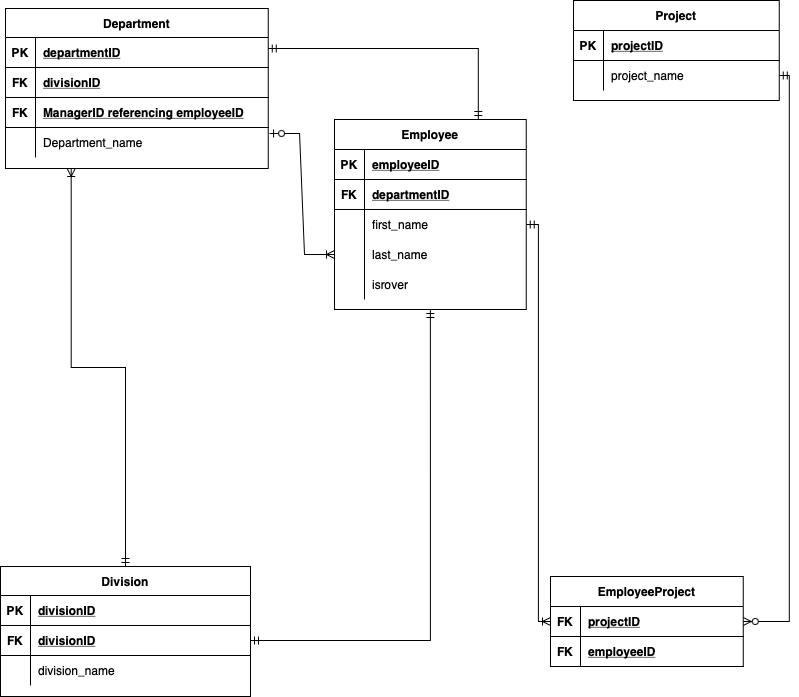

The diagram above was exported from draw.io. Its source (the exported page's mxGraphModel, read from the mxfile embedded in the PNG):
<mxGraphModel dx="1194" dy="797" grid="0" gridSize="10" guides="1" tooltips="1" connect="1" arrows="1" fold="1" page="1" pageScale="1" pageWidth="850" pageHeight="1100" math="0" shadow="0" extFonts="Permanent Marker^https://fonts.googleapis.com/css?family=Permanent+Marker">
  <root>
    <mxCell id="0" />
    <mxCell id="1" parent="0" />
    <mxCell id="C-vyLk0tnHw3VtMMgP7b-2" value="Employee" style="shape=table;startSize=30;container=1;collapsible=1;childLayout=tableLayout;fixedRows=1;rowLines=0;fontStyle=1;align=center;resizeLast=1;" parent="1" vertex="1">
      <mxGeometry x="375" y="230" width="191.75" height="190" as="geometry" />
    </mxCell>
    <mxCell id="IYJsBe1zyowlcaeV2Uv0-42" value="" style="shape=partialRectangle;collapsible=0;dropTarget=0;pointerEvents=0;fillColor=none;points=[[0,0.5],[1,0.5]];portConstraint=eastwest;top=0;left=0;right=0;bottom=1;" parent="C-vyLk0tnHw3VtMMgP7b-2" vertex="1">
      <mxGeometry y="30" width="191.75" height="30" as="geometry" />
    </mxCell>
    <mxCell id="IYJsBe1zyowlcaeV2Uv0-43" value="PK" style="shape=partialRectangle;overflow=hidden;connectable=0;fillColor=none;top=0;left=0;bottom=0;right=0;fontStyle=1;" parent="IYJsBe1zyowlcaeV2Uv0-42" vertex="1">
      <mxGeometry width="30" height="30" as="geometry">
        <mxRectangle width="30" height="30" as="alternateBounds" />
      </mxGeometry>
    </mxCell>
    <mxCell id="IYJsBe1zyowlcaeV2Uv0-44" value="employeeID" style="shape=partialRectangle;overflow=hidden;connectable=0;fillColor=none;top=0;left=0;bottom=0;right=0;align=left;spacingLeft=6;fontStyle=5;" parent="IYJsBe1zyowlcaeV2Uv0-42" vertex="1">
      <mxGeometry x="30" width="161.75" height="30" as="geometry">
        <mxRectangle width="161.75" height="30" as="alternateBounds" />
      </mxGeometry>
    </mxCell>
    <mxCell id="IYJsBe1zyowlcaeV2Uv0-53" value="" style="shape=partialRectangle;collapsible=0;dropTarget=0;pointerEvents=0;fillColor=none;points=[[0,0.5],[1,0.5]];portConstraint=eastwest;top=0;left=0;right=0;bottom=1;" parent="C-vyLk0tnHw3VtMMgP7b-2" vertex="1">
      <mxGeometry y="60" width="191.75" height="30" as="geometry" />
    </mxCell>
    <mxCell id="IYJsBe1zyowlcaeV2Uv0-54" value="FK" style="shape=partialRectangle;overflow=hidden;connectable=0;fillColor=none;top=0;left=0;bottom=0;right=0;fontStyle=1;" parent="IYJsBe1zyowlcaeV2Uv0-53" vertex="1">
      <mxGeometry width="30" height="30" as="geometry">
        <mxRectangle width="30" height="30" as="alternateBounds" />
      </mxGeometry>
    </mxCell>
    <mxCell id="IYJsBe1zyowlcaeV2Uv0-55" value="departmentID" style="shape=partialRectangle;overflow=hidden;connectable=0;fillColor=none;top=0;left=0;bottom=0;right=0;align=left;spacingLeft=6;fontStyle=5;" parent="IYJsBe1zyowlcaeV2Uv0-53" vertex="1">
      <mxGeometry x="30" width="161.75" height="30" as="geometry">
        <mxRectangle width="161.75" height="30" as="alternateBounds" />
      </mxGeometry>
    </mxCell>
    <mxCell id="C-vyLk0tnHw3VtMMgP7b-6" value="" style="shape=partialRectangle;collapsible=0;dropTarget=0;pointerEvents=0;fillColor=none;points=[[0,0.5],[1,0.5]];portConstraint=eastwest;top=0;left=0;right=0;bottom=0;" parent="C-vyLk0tnHw3VtMMgP7b-2" vertex="1">
      <mxGeometry y="90" width="191.75" height="30" as="geometry" />
    </mxCell>
    <mxCell id="C-vyLk0tnHw3VtMMgP7b-7" value="" style="shape=partialRectangle;overflow=hidden;connectable=0;fillColor=none;top=0;left=0;bottom=0;right=0;" parent="C-vyLk0tnHw3VtMMgP7b-6" vertex="1">
      <mxGeometry width="30" height="30" as="geometry">
        <mxRectangle width="30" height="30" as="alternateBounds" />
      </mxGeometry>
    </mxCell>
    <mxCell id="C-vyLk0tnHw3VtMMgP7b-8" value="first_name" style="shape=partialRectangle;overflow=hidden;connectable=0;fillColor=none;top=0;left=0;bottom=0;right=0;align=left;spacingLeft=6;" parent="C-vyLk0tnHw3VtMMgP7b-6" vertex="1">
      <mxGeometry x="30" width="161.75" height="30" as="geometry">
        <mxRectangle width="161.75" height="30" as="alternateBounds" />
      </mxGeometry>
    </mxCell>
    <mxCell id="IYJsBe1zyowlcaeV2Uv0-36" value="" style="shape=partialRectangle;collapsible=0;dropTarget=0;pointerEvents=0;fillColor=none;points=[[0,0.5],[1,0.5]];portConstraint=eastwest;top=0;left=0;right=0;bottom=0;" parent="C-vyLk0tnHw3VtMMgP7b-2" vertex="1">
      <mxGeometry y="120" width="191.75" height="30" as="geometry" />
    </mxCell>
    <mxCell id="IYJsBe1zyowlcaeV2Uv0-37" value="" style="shape=partialRectangle;overflow=hidden;connectable=0;fillColor=none;top=0;left=0;bottom=0;right=0;" parent="IYJsBe1zyowlcaeV2Uv0-36" vertex="1">
      <mxGeometry width="30" height="30" as="geometry">
        <mxRectangle width="30" height="30" as="alternateBounds" />
      </mxGeometry>
    </mxCell>
    <mxCell id="IYJsBe1zyowlcaeV2Uv0-38" value="last_name" style="shape=partialRectangle;overflow=hidden;connectable=0;fillColor=none;top=0;left=0;bottom=0;right=0;align=left;spacingLeft=6;" parent="IYJsBe1zyowlcaeV2Uv0-36" vertex="1">
      <mxGeometry x="30" width="161.75" height="30" as="geometry">
        <mxRectangle width="161.75" height="30" as="alternateBounds" />
      </mxGeometry>
    </mxCell>
    <mxCell id="C-vyLk0tnHw3VtMMgP7b-9" value="" style="shape=partialRectangle;collapsible=0;dropTarget=0;pointerEvents=0;fillColor=none;points=[[0,0.5],[1,0.5]];portConstraint=eastwest;top=0;left=0;right=0;bottom=0;" parent="C-vyLk0tnHw3VtMMgP7b-2" vertex="1">
      <mxGeometry y="150" width="191.75" height="30" as="geometry" />
    </mxCell>
    <mxCell id="C-vyLk0tnHw3VtMMgP7b-10" value="" style="shape=partialRectangle;overflow=hidden;connectable=0;fillColor=none;top=0;left=0;bottom=0;right=0;" parent="C-vyLk0tnHw3VtMMgP7b-9" vertex="1">
      <mxGeometry width="30" height="30" as="geometry">
        <mxRectangle width="30" height="30" as="alternateBounds" />
      </mxGeometry>
    </mxCell>
    <mxCell id="C-vyLk0tnHw3VtMMgP7b-11" value="isrover" style="shape=partialRectangle;overflow=hidden;connectable=0;fillColor=none;top=0;left=0;bottom=0;right=0;align=left;spacingLeft=6;" parent="C-vyLk0tnHw3VtMMgP7b-9" vertex="1">
      <mxGeometry x="30" width="161.75" height="30" as="geometry">
        <mxRectangle width="161.75" height="30" as="alternateBounds" />
      </mxGeometry>
    </mxCell>
    <mxCell id="C-vyLk0tnHw3VtMMgP7b-13" value="Project" style="shape=table;startSize=30;container=1;collapsible=1;childLayout=tableLayout;fixedRows=1;rowLines=0;fontStyle=1;align=center;resizeLast=1;" parent="1" vertex="1">
      <mxGeometry x="614" y="111" width="205.75" height="100" as="geometry" />
    </mxCell>
    <mxCell id="C-vyLk0tnHw3VtMMgP7b-14" value="" style="shape=partialRectangle;collapsible=0;dropTarget=0;pointerEvents=0;fillColor=none;points=[[0,0.5],[1,0.5]];portConstraint=eastwest;top=0;left=0;right=0;bottom=1;" parent="C-vyLk0tnHw3VtMMgP7b-13" vertex="1">
      <mxGeometry y="30" width="205.75" height="30" as="geometry" />
    </mxCell>
    <mxCell id="C-vyLk0tnHw3VtMMgP7b-15" value="PK" style="shape=partialRectangle;overflow=hidden;connectable=0;fillColor=none;top=0;left=0;bottom=0;right=0;fontStyle=1;" parent="C-vyLk0tnHw3VtMMgP7b-14" vertex="1">
      <mxGeometry width="30" height="30" as="geometry">
        <mxRectangle width="30" height="30" as="alternateBounds" />
      </mxGeometry>
    </mxCell>
    <mxCell id="C-vyLk0tnHw3VtMMgP7b-16" value="projectID" style="shape=partialRectangle;overflow=hidden;connectable=0;fillColor=none;top=0;left=0;bottom=0;right=0;align=left;spacingLeft=6;fontStyle=5;" parent="C-vyLk0tnHw3VtMMgP7b-14" vertex="1">
      <mxGeometry x="30" width="175.75" height="30" as="geometry">
        <mxRectangle width="175.75" height="30" as="alternateBounds" />
      </mxGeometry>
    </mxCell>
    <mxCell id="C-vyLk0tnHw3VtMMgP7b-17" value="" style="shape=partialRectangle;collapsible=0;dropTarget=0;pointerEvents=0;fillColor=none;points=[[0,0.5],[1,0.5]];portConstraint=eastwest;top=0;left=0;right=0;bottom=0;" parent="C-vyLk0tnHw3VtMMgP7b-13" vertex="1">
      <mxGeometry y="60" width="205.75" height="30" as="geometry" />
    </mxCell>
    <mxCell id="C-vyLk0tnHw3VtMMgP7b-18" value="" style="shape=partialRectangle;overflow=hidden;connectable=0;fillColor=none;top=0;left=0;bottom=0;right=0;" parent="C-vyLk0tnHw3VtMMgP7b-17" vertex="1">
      <mxGeometry width="30" height="30" as="geometry">
        <mxRectangle width="30" height="30" as="alternateBounds" />
      </mxGeometry>
    </mxCell>
    <mxCell id="C-vyLk0tnHw3VtMMgP7b-19" value="project_name" style="shape=partialRectangle;overflow=hidden;connectable=0;fillColor=none;top=0;left=0;bottom=0;right=0;align=left;spacingLeft=6;" parent="C-vyLk0tnHw3VtMMgP7b-17" vertex="1">
      <mxGeometry x="30" width="175.75" height="30" as="geometry">
        <mxRectangle width="175.75" height="30" as="alternateBounds" />
      </mxGeometry>
    </mxCell>
    <mxCell id="C-vyLk0tnHw3VtMMgP7b-23" value="Department" style="shape=table;startSize=29;container=1;collapsible=1;childLayout=tableLayout;fixedRows=1;rowLines=0;fontStyle=1;align=center;resizeLast=1;" parent="1" vertex="1">
      <mxGeometry x="46" y="119" width="262.75" height="160" as="geometry" />
    </mxCell>
    <mxCell id="IYJsBe1zyowlcaeV2Uv0-39" value="" style="shape=partialRectangle;collapsible=0;dropTarget=0;pointerEvents=0;fillColor=none;points=[[0,0.5],[1,0.5]];portConstraint=eastwest;top=0;left=0;right=0;bottom=1;" parent="C-vyLk0tnHw3VtMMgP7b-23" vertex="1">
      <mxGeometry y="29" width="262.75" height="30" as="geometry" />
    </mxCell>
    <mxCell id="IYJsBe1zyowlcaeV2Uv0-40" value="PK" style="shape=partialRectangle;overflow=hidden;connectable=0;fillColor=none;top=0;left=0;bottom=0;right=0;fontStyle=1;" parent="IYJsBe1zyowlcaeV2Uv0-39" vertex="1">
      <mxGeometry width="30" height="30" as="geometry">
        <mxRectangle width="30" height="30" as="alternateBounds" />
      </mxGeometry>
    </mxCell>
    <mxCell id="IYJsBe1zyowlcaeV2Uv0-41" value="departmentID" style="shape=partialRectangle;overflow=hidden;connectable=0;fillColor=none;top=0;left=0;bottom=0;right=0;align=left;spacingLeft=6;fontStyle=5;" parent="IYJsBe1zyowlcaeV2Uv0-39" vertex="1">
      <mxGeometry x="30" width="232.75" height="30" as="geometry">
        <mxRectangle width="232.75" height="30" as="alternateBounds" />
      </mxGeometry>
    </mxCell>
    <mxCell id="IYJsBe1zyowlcaeV2Uv0-59" value="" style="shape=partialRectangle;collapsible=0;dropTarget=0;pointerEvents=0;fillColor=none;points=[[0,0.5],[1,0.5]];portConstraint=eastwest;top=0;left=0;right=0;bottom=1;" parent="C-vyLk0tnHw3VtMMgP7b-23" vertex="1">
      <mxGeometry y="59" width="262.75" height="30" as="geometry" />
    </mxCell>
    <mxCell id="IYJsBe1zyowlcaeV2Uv0-60" value="FK" style="shape=partialRectangle;overflow=hidden;connectable=0;fillColor=none;top=0;left=0;bottom=0;right=0;fontStyle=1;" parent="IYJsBe1zyowlcaeV2Uv0-59" vertex="1">
      <mxGeometry width="30" height="30" as="geometry">
        <mxRectangle width="30" height="30" as="alternateBounds" />
      </mxGeometry>
    </mxCell>
    <mxCell id="IYJsBe1zyowlcaeV2Uv0-61" value="divisionID" style="shape=partialRectangle;overflow=hidden;connectable=0;fillColor=none;top=0;left=0;bottom=0;right=0;align=left;spacingLeft=6;fontStyle=5;" parent="IYJsBe1zyowlcaeV2Uv0-59" vertex="1">
      <mxGeometry x="30" width="232.75" height="30" as="geometry">
        <mxRectangle width="232.75" height="30" as="alternateBounds" />
      </mxGeometry>
    </mxCell>
    <mxCell id="IYJsBe1zyowlcaeV2Uv0-45" value="" style="shape=partialRectangle;collapsible=0;dropTarget=0;pointerEvents=0;fillColor=none;points=[[0,0.5],[1,0.5]];portConstraint=eastwest;top=0;left=0;right=0;bottom=1;" parent="C-vyLk0tnHw3VtMMgP7b-23" vertex="1">
      <mxGeometry y="89" width="262.75" height="30" as="geometry" />
    </mxCell>
    <mxCell id="IYJsBe1zyowlcaeV2Uv0-46" value="FK" style="shape=partialRectangle;overflow=hidden;connectable=0;fillColor=none;top=0;left=0;bottom=0;right=0;fontStyle=1;" parent="IYJsBe1zyowlcaeV2Uv0-45" vertex="1">
      <mxGeometry width="30" height="30" as="geometry">
        <mxRectangle width="30" height="30" as="alternateBounds" />
      </mxGeometry>
    </mxCell>
    <mxCell id="IYJsBe1zyowlcaeV2Uv0-47" value="ManagerID referencing employeeID" style="shape=partialRectangle;overflow=hidden;connectable=0;fillColor=none;top=0;left=0;bottom=0;right=0;align=left;spacingLeft=6;fontStyle=5;" parent="IYJsBe1zyowlcaeV2Uv0-45" vertex="1">
      <mxGeometry x="30" width="232.75" height="30" as="geometry">
        <mxRectangle width="232.75" height="30" as="alternateBounds" />
      </mxGeometry>
    </mxCell>
    <mxCell id="C-vyLk0tnHw3VtMMgP7b-27" value="" style="shape=partialRectangle;collapsible=0;dropTarget=0;pointerEvents=0;fillColor=none;points=[[0,0.5],[1,0.5]];portConstraint=eastwest;top=0;left=0;right=0;bottom=0;" parent="C-vyLk0tnHw3VtMMgP7b-23" vertex="1">
      <mxGeometry y="119" width="262.75" height="30" as="geometry" />
    </mxCell>
    <mxCell id="C-vyLk0tnHw3VtMMgP7b-28" value="" style="shape=partialRectangle;overflow=hidden;connectable=0;fillColor=none;top=0;left=0;bottom=0;right=0;" parent="C-vyLk0tnHw3VtMMgP7b-27" vertex="1">
      <mxGeometry width="30" height="30" as="geometry">
        <mxRectangle width="30" height="30" as="alternateBounds" />
      </mxGeometry>
    </mxCell>
    <mxCell id="C-vyLk0tnHw3VtMMgP7b-29" value="Department_name" style="shape=partialRectangle;overflow=hidden;connectable=0;fillColor=none;top=0;left=0;bottom=0;right=0;align=left;spacingLeft=6;" parent="C-vyLk0tnHw3VtMMgP7b-27" vertex="1">
      <mxGeometry x="30" width="232.75" height="30" as="geometry">
        <mxRectangle width="232.75" height="30" as="alternateBounds" />
      </mxGeometry>
    </mxCell>
    <mxCell id="IYJsBe1zyowlcaeV2Uv0-1" style="edgeStyle=orthogonalEdgeStyle;rounded=0;orthogonalLoop=1;jettySize=auto;html=1;exitX=1;exitY=0.5;exitDx=0;exitDy=0;" parent="C-vyLk0tnHw3VtMMgP7b-23" edge="1">
      <mxGeometry relative="1" as="geometry">
        <mxPoint x="262.75" y="104" as="sourcePoint" />
        <mxPoint x="262.75" y="104" as="targetPoint" />
      </mxGeometry>
    </mxCell>
    <mxCell id="IYJsBe1zyowlcaeV2Uv0-2" value="EmployeeProject" style="shape=table;startSize=30;container=1;collapsible=1;childLayout=tableLayout;fixedRows=1;rowLines=0;fontStyle=1;align=center;resizeLast=1;" parent="1" vertex="1">
      <mxGeometry x="591" y="687" width="192.75" height="90" as="geometry" />
    </mxCell>
    <mxCell id="IYJsBe1zyowlcaeV2Uv0-12" value="" style="shape=partialRectangle;collapsible=0;dropTarget=0;pointerEvents=0;fillColor=none;points=[[0,0.5],[1,0.5]];portConstraint=eastwest;top=0;left=0;right=0;bottom=1;" parent="IYJsBe1zyowlcaeV2Uv0-2" vertex="1">
      <mxGeometry y="30" width="192.75" height="30" as="geometry" />
    </mxCell>
    <mxCell id="IYJsBe1zyowlcaeV2Uv0-13" value="FK" style="shape=partialRectangle;overflow=hidden;connectable=0;fillColor=none;top=0;left=0;bottom=0;right=0;fontStyle=1;" parent="IYJsBe1zyowlcaeV2Uv0-12" vertex="1">
      <mxGeometry width="30" height="30" as="geometry">
        <mxRectangle width="30" height="30" as="alternateBounds" />
      </mxGeometry>
    </mxCell>
    <mxCell id="IYJsBe1zyowlcaeV2Uv0-14" value="projectID" style="shape=partialRectangle;overflow=hidden;connectable=0;fillColor=none;top=0;left=0;bottom=0;right=0;align=left;spacingLeft=6;fontStyle=5;" parent="IYJsBe1zyowlcaeV2Uv0-12" vertex="1">
      <mxGeometry x="30" width="162.75" height="30" as="geometry">
        <mxRectangle width="162.75" height="30" as="alternateBounds" />
      </mxGeometry>
    </mxCell>
    <mxCell id="IYJsBe1zyowlcaeV2Uv0-3" value="" style="shape=partialRectangle;collapsible=0;dropTarget=0;pointerEvents=0;fillColor=none;points=[[0,0.5],[1,0.5]];portConstraint=eastwest;top=0;left=0;right=0;bottom=1;" parent="IYJsBe1zyowlcaeV2Uv0-2" vertex="1">
      <mxGeometry y="60" width="192.75" height="30" as="geometry" />
    </mxCell>
    <mxCell id="IYJsBe1zyowlcaeV2Uv0-4" value="FK" style="shape=partialRectangle;overflow=hidden;connectable=0;fillColor=none;top=0;left=0;bottom=0;right=0;fontStyle=1;" parent="IYJsBe1zyowlcaeV2Uv0-3" vertex="1">
      <mxGeometry width="30" height="30" as="geometry">
        <mxRectangle width="30" height="30" as="alternateBounds" />
      </mxGeometry>
    </mxCell>
    <mxCell id="IYJsBe1zyowlcaeV2Uv0-5" value="employeeID" style="shape=partialRectangle;overflow=hidden;connectable=0;fillColor=none;top=0;left=0;bottom=0;right=0;align=left;spacingLeft=6;fontStyle=5;" parent="IYJsBe1zyowlcaeV2Uv0-3" vertex="1">
      <mxGeometry x="30" width="162.75" height="30" as="geometry">
        <mxRectangle width="162.75" height="30" as="alternateBounds" />
      </mxGeometry>
    </mxCell>
    <mxCell id="IYJsBe1zyowlcaeV2Uv0-15" value="Division" style="shape=table;startSize=29;container=1;collapsible=1;childLayout=tableLayout;fixedRows=1;rowLines=0;fontStyle=1;align=center;resizeLast=1;" parent="1" vertex="1">
      <mxGeometry x="41" y="677" width="250" height="130" as="geometry" />
    </mxCell>
    <mxCell id="IYJsBe1zyowlcaeV2Uv0-48" value="" style="shape=partialRectangle;collapsible=0;dropTarget=0;pointerEvents=0;fillColor=none;points=[[0,0.5],[1,0.5]];portConstraint=eastwest;top=0;left=0;right=0;bottom=1;" parent="IYJsBe1zyowlcaeV2Uv0-15" vertex="1">
      <mxGeometry y="29" width="250" height="30" as="geometry" />
    </mxCell>
    <mxCell id="IYJsBe1zyowlcaeV2Uv0-49" value="PK" style="shape=partialRectangle;overflow=hidden;connectable=0;fillColor=none;top=0;left=0;bottom=0;right=0;fontStyle=1;" parent="IYJsBe1zyowlcaeV2Uv0-48" vertex="1">
      <mxGeometry width="30" height="30" as="geometry">
        <mxRectangle width="30" height="30" as="alternateBounds" />
      </mxGeometry>
    </mxCell>
    <mxCell id="IYJsBe1zyowlcaeV2Uv0-50" value="divisionID" style="shape=partialRectangle;overflow=hidden;connectable=0;fillColor=none;top=0;left=0;bottom=0;right=0;align=left;spacingLeft=6;fontStyle=5;" parent="IYJsBe1zyowlcaeV2Uv0-48" vertex="1">
      <mxGeometry x="30" width="220" height="30" as="geometry">
        <mxRectangle width="220" height="30" as="alternateBounds" />
      </mxGeometry>
    </mxCell>
    <mxCell id="IYJsBe1zyowlcaeV2Uv0-16" value="" style="shape=partialRectangle;collapsible=0;dropTarget=0;pointerEvents=0;fillColor=none;points=[[0,0.5],[1,0.5]];portConstraint=eastwest;top=0;left=0;right=0;bottom=1;" parent="IYJsBe1zyowlcaeV2Uv0-15" vertex="1">
      <mxGeometry y="59" width="250" height="30" as="geometry" />
    </mxCell>
    <mxCell id="IYJsBe1zyowlcaeV2Uv0-17" value="FK" style="shape=partialRectangle;overflow=hidden;connectable=0;fillColor=none;top=0;left=0;bottom=0;right=0;fontStyle=1;" parent="IYJsBe1zyowlcaeV2Uv0-16" vertex="1">
      <mxGeometry width="30" height="30" as="geometry">
        <mxRectangle width="30" height="30" as="alternateBounds" />
      </mxGeometry>
    </mxCell>
    <mxCell id="IYJsBe1zyowlcaeV2Uv0-18" value="divisionID" style="shape=partialRectangle;overflow=hidden;connectable=0;fillColor=none;top=0;left=0;bottom=0;right=0;align=left;spacingLeft=6;fontStyle=5;" parent="IYJsBe1zyowlcaeV2Uv0-16" vertex="1">
      <mxGeometry x="30" width="220" height="30" as="geometry">
        <mxRectangle width="220" height="30" as="alternateBounds" />
      </mxGeometry>
    </mxCell>
    <mxCell id="IYJsBe1zyowlcaeV2Uv0-19" value="" style="shape=partialRectangle;collapsible=0;dropTarget=0;pointerEvents=0;fillColor=none;points=[[0,0.5],[1,0.5]];portConstraint=eastwest;top=0;left=0;right=0;bottom=0;" parent="IYJsBe1zyowlcaeV2Uv0-15" vertex="1">
      <mxGeometry y="89" width="250" height="30" as="geometry" />
    </mxCell>
    <mxCell id="IYJsBe1zyowlcaeV2Uv0-20" value="" style="shape=partialRectangle;overflow=hidden;connectable=0;fillColor=none;top=0;left=0;bottom=0;right=0;" parent="IYJsBe1zyowlcaeV2Uv0-19" vertex="1">
      <mxGeometry width="30" height="30" as="geometry">
        <mxRectangle width="30" height="30" as="alternateBounds" />
      </mxGeometry>
    </mxCell>
    <mxCell id="IYJsBe1zyowlcaeV2Uv0-21" value="division_name" style="shape=partialRectangle;overflow=hidden;connectable=0;fillColor=none;top=0;left=0;bottom=0;right=0;align=left;spacingLeft=6;" parent="IYJsBe1zyowlcaeV2Uv0-19" vertex="1">
      <mxGeometry x="30" width="220" height="30" as="geometry">
        <mxRectangle width="220" height="30" as="alternateBounds" />
      </mxGeometry>
    </mxCell>
    <mxCell id="IYJsBe1zyowlcaeV2Uv0-22" style="edgeStyle=orthogonalEdgeStyle;rounded=0;orthogonalLoop=1;jettySize=auto;html=1;exitX=1;exitY=0.5;exitDx=0;exitDy=0;" parent="IYJsBe1zyowlcaeV2Uv0-15" source="IYJsBe1zyowlcaeV2Uv0-16" target="IYJsBe1zyowlcaeV2Uv0-16" edge="1">
      <mxGeometry relative="1" as="geometry" />
    </mxCell>
    <mxCell id="IYJsBe1zyowlcaeV2Uv0-24" value="" style="fontSize=12;html=1;endArrow=ERmandOne;startArrow=ERmandOne;rounded=0;exitX=1;exitY=0.5;exitDx=0;exitDy=0;elbow=vertical;edgeStyle=orthogonalEdgeStyle;entryX=0.5;entryY=1;entryDx=0;entryDy=0;" parent="1" source="IYJsBe1zyowlcaeV2Uv0-16" target="C-vyLk0tnHw3VtMMgP7b-2" edge="1">
      <mxGeometry width="100" height="100" relative="1" as="geometry">
        <mxPoint x="374" y="460" as="sourcePoint" />
        <mxPoint x="428" y="240" as="targetPoint" />
      </mxGeometry>
    </mxCell>
    <mxCell id="IYJsBe1zyowlcaeV2Uv0-25" value="" style="fontSize=12;html=1;endArrow=ERoneToMany;startArrow=ERmandOne;rounded=0;exitX=0.5;exitY=0;exitDx=0;exitDy=0;edgeStyle=orthogonalEdgeStyle;entryX=0.25;entryY=1;entryDx=0;entryDy=0;" parent="1" source="IYJsBe1zyowlcaeV2Uv0-15" target="C-vyLk0tnHw3VtMMgP7b-23" edge="1">
      <mxGeometry width="100" height="100" relative="1" as="geometry">
        <mxPoint x="93" y="341" as="sourcePoint" />
        <mxPoint x="151" y="213" as="targetPoint" />
      </mxGeometry>
    </mxCell>
    <mxCell id="IYJsBe1zyowlcaeV2Uv0-28" value="" style="edgeStyle=entityRelationEdgeStyle;fontSize=12;html=1;endArrow=ERoneToMany;startArrow=ERzeroToOne;rounded=0;exitX=1.005;exitY=0.2;exitDx=0;exitDy=0;exitPerimeter=0;entryX=0;entryY=0.5;entryDx=0;entryDy=0;" parent="1" source="C-vyLk0tnHw3VtMMgP7b-27" target="IYJsBe1zyowlcaeV2Uv0-36" edge="1">
      <mxGeometry width="100" height="100" relative="1" as="geometry">
        <mxPoint x="290" y="231" as="sourcePoint" />
        <mxPoint x="377" y="285" as="targetPoint" />
        <Array as="points">
          <mxPoint x="297.07" y="265" />
        </Array>
      </mxGeometry>
    </mxCell>
    <mxCell id="IYJsBe1zyowlcaeV2Uv0-30" value="" style="fontSize=12;html=1;endArrow=ERmandOne;startArrow=ERmandOne;rounded=0;exitX=1;exitY=0.25;exitDx=0;exitDy=0;elbow=vertical;edgeStyle=orthogonalEdgeStyle;entryX=0.75;entryY=0;entryDx=0;entryDy=0;" parent="1" source="C-vyLk0tnHw3VtMMgP7b-23" target="C-vyLk0tnHw3VtMMgP7b-2" edge="1">
      <mxGeometry width="100" height="100" relative="1" as="geometry">
        <mxPoint x="124.5" y="47" as="sourcePoint" />
        <mxPoint x="288.5" y="-184" as="targetPoint" />
      </mxGeometry>
    </mxCell>
    <mxCell id="IYJsBe1zyowlcaeV2Uv0-31" value="" style="fontSize=12;html=1;endArrow=ERoneToMany;startArrow=ERmandOne;rounded=0;exitX=1;exitY=0.5;exitDx=0;exitDy=0;edgeStyle=orthogonalEdgeStyle;entryX=0;entryY=0.5;entryDx=0;entryDy=0;" parent="1" source="C-vyLk0tnHw3VtMMgP7b-6" target="IYJsBe1zyowlcaeV2Uv0-12" edge="1">
      <mxGeometry width="100" height="100" relative="1" as="geometry">
        <mxPoint x="557" y="586" as="sourcePoint" />
        <mxPoint x="492" y="360" as="targetPoint" />
      </mxGeometry>
    </mxCell>
    <mxCell id="IYJsBe1zyowlcaeV2Uv0-32" value="" style="edgeStyle=orthogonalEdgeStyle;fontSize=12;html=1;endArrow=ERzeroToMany;startArrow=ERmandOne;rounded=0;entryX=1;entryY=0.5;entryDx=0;entryDy=0;exitX=1;exitY=0.5;exitDx=0;exitDy=0;" parent="1" source="C-vyLk0tnHw3VtMMgP7b-17" target="IYJsBe1zyowlcaeV2Uv0-12" edge="1">
      <mxGeometry width="100" height="100" relative="1" as="geometry">
        <mxPoint x="712" y="324" as="sourcePoint" />
        <mxPoint x="812" y="224" as="targetPoint" />
      </mxGeometry>
    </mxCell>
  </root>
</mxGraphModel>